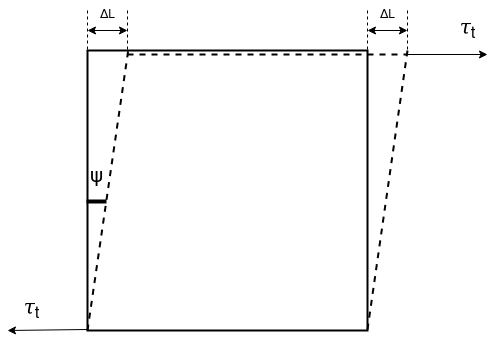

The diagram above was exported from draw.io. Its source (the exported page's mxGraphModel, read from the mxfile embedded in the PNG):
<mxGraphModel dx="1350" dy="764" grid="0" gridSize="10" guides="1" tooltips="1" connect="1" arrows="1" fold="1" page="1" pageScale="1" pageWidth="850" pageHeight="1100" math="0" shadow="0">
  <root>
    <mxCell id="0" />
    <mxCell id="1" parent="0" />
    <mxCell id="Tegd5UoWsq9DT1hSiL3K-1" value="" style="rounded=0;whiteSpace=wrap;html=1;fillColor=none;strokeWidth=2;" vertex="1" parent="1">
      <mxGeometry x="280" y="120" width="280" height="280" as="geometry" />
    </mxCell>
    <mxCell id="Tegd5UoWsq9DT1hSiL3K-15" value="" style="endArrow=none;dashed=1;html=1;rounded=0;exitX=0;exitY=1;exitDx=0;exitDy=0;entryX=0.146;entryY=-0.004;entryDx=0;entryDy=0;entryPerimeter=0;strokeWidth=2;" edge="1" parent="1" source="Tegd5UoWsq9DT1hSiL3K-1" target="Tegd5UoWsq9DT1hSiL3K-1">
      <mxGeometry width="50" height="50" relative="1" as="geometry">
        <mxPoint x="400" y="420" as="sourcePoint" />
        <mxPoint x="450" y="370" as="targetPoint" />
      </mxGeometry>
    </mxCell>
    <mxCell id="Tegd5UoWsq9DT1hSiL3K-16" value="" style="endArrow=none;dashed=1;html=1;rounded=0;strokeWidth=2;" edge="1" parent="1">
      <mxGeometry width="50" height="50" relative="1" as="geometry">
        <mxPoint x="560" y="399" as="sourcePoint" />
        <mxPoint x="600" y="120" as="targetPoint" />
      </mxGeometry>
    </mxCell>
    <mxCell id="Tegd5UoWsq9DT1hSiL3K-18" value="" style="endArrow=none;dashed=1;html=1;rounded=0;exitX=0;exitY=1;exitDx=0;exitDy=0;entryX=1;entryY=1;entryDx=0;entryDy=0;" edge="1" parent="1" source="Tegd5UoWsq9DT1hSiL3K-1" target="Tegd5UoWsq9DT1hSiL3K-1">
      <mxGeometry width="50" height="50" relative="1" as="geometry">
        <mxPoint x="400" y="420" as="sourcePoint" />
        <mxPoint x="450" y="370" as="targetPoint" />
      </mxGeometry>
    </mxCell>
    <mxCell id="Tegd5UoWsq9DT1hSiL3K-19" value="" style="endArrow=none;dashed=1;html=1;rounded=0;exitX=0;exitY=1;exitDx=0;exitDy=0;entryX=1;entryY=1;entryDx=0;entryDy=0;strokeWidth=2;" edge="1" parent="1">
      <mxGeometry width="50" height="50" relative="1" as="geometry">
        <mxPoint x="320" y="124" as="sourcePoint" />
        <mxPoint x="600" y="124" as="targetPoint" />
      </mxGeometry>
    </mxCell>
    <mxCell id="Tegd5UoWsq9DT1hSiL3K-20" value="" style="endArrow=none;dashed=1;html=1;rounded=0;strokeWidth=1;entryX=0;entryY=0;entryDx=0;entryDy=0;" edge="1" parent="1" target="Tegd5UoWsq9DT1hSiL3K-1">
      <mxGeometry width="50" height="50" relative="1" as="geometry">
        <mxPoint x="280" y="80" as="sourcePoint" />
        <mxPoint x="450" y="370" as="targetPoint" />
      </mxGeometry>
    </mxCell>
    <mxCell id="Tegd5UoWsq9DT1hSiL3K-21" value="" style="endArrow=none;dashed=1;html=1;rounded=0;strokeWidth=1;entryX=0;entryY=0;entryDx=0;entryDy=0;" edge="1" parent="1">
      <mxGeometry width="50" height="50" relative="1" as="geometry">
        <mxPoint x="320" y="80" as="sourcePoint" />
        <mxPoint x="320" y="120" as="targetPoint" />
      </mxGeometry>
    </mxCell>
    <mxCell id="Tegd5UoWsq9DT1hSiL3K-22" value="" style="endArrow=classic;startArrow=classic;html=1;rounded=0;strokeWidth=1;" edge="1" parent="1">
      <mxGeometry width="50" height="50" relative="1" as="geometry">
        <mxPoint x="280" y="100" as="sourcePoint" />
        <mxPoint x="320" y="100" as="targetPoint" />
      </mxGeometry>
    </mxCell>
    <mxCell id="Tegd5UoWsq9DT1hSiL3K-23" value="ΔL" style="text;html=1;align=center;verticalAlign=middle;resizable=0;points=[];autosize=1;strokeColor=none;fillColor=none;" vertex="1" parent="1">
      <mxGeometry x="280" y="70" width="40" height="30" as="geometry" />
    </mxCell>
    <mxCell id="Tegd5UoWsq9DT1hSiL3K-32" value="" style="endArrow=none;dashed=1;html=1;rounded=0;strokeWidth=1;entryX=0;entryY=0;entryDx=0;entryDy=0;" edge="1" parent="1">
      <mxGeometry width="50" height="50" relative="1" as="geometry">
        <mxPoint x="560" y="80" as="sourcePoint" />
        <mxPoint x="560" y="120" as="targetPoint" />
      </mxGeometry>
    </mxCell>
    <mxCell id="Tegd5UoWsq9DT1hSiL3K-33" value="" style="endArrow=none;dashed=1;html=1;rounded=0;strokeWidth=1;entryX=0;entryY=0;entryDx=0;entryDy=0;" edge="1" parent="1">
      <mxGeometry width="50" height="50" relative="1" as="geometry">
        <mxPoint x="600" y="80" as="sourcePoint" />
        <mxPoint x="600" y="120" as="targetPoint" />
      </mxGeometry>
    </mxCell>
    <mxCell id="Tegd5UoWsq9DT1hSiL3K-34" value="" style="endArrow=classic;startArrow=classic;html=1;rounded=0;strokeWidth=1;" edge="1" parent="1">
      <mxGeometry width="50" height="50" relative="1" as="geometry">
        <mxPoint x="560" y="100" as="sourcePoint" />
        <mxPoint x="600" y="100" as="targetPoint" />
      </mxGeometry>
    </mxCell>
    <mxCell id="Tegd5UoWsq9DT1hSiL3K-35" value="ΔL" style="text;html=1;align=center;verticalAlign=middle;resizable=0;points=[];autosize=1;strokeColor=none;fillColor=none;" vertex="1" parent="1">
      <mxGeometry x="560" y="70" width="40" height="30" as="geometry" />
    </mxCell>
    <mxCell id="Tegd5UoWsq9DT1hSiL3K-36" value="" style="endArrow=classic;html=1;rounded=0;strokeWidth=1;" edge="1" parent="1">
      <mxGeometry width="50" height="50" relative="1" as="geometry">
        <mxPoint x="600" y="124" as="sourcePoint" />
        <mxPoint x="680" y="124" as="targetPoint" />
      </mxGeometry>
    </mxCell>
    <mxCell id="Tegd5UoWsq9DT1hSiL3K-37" value="𝜏&lt;sub&gt;t&lt;/sub&gt;" style="text;html=1;align=center;verticalAlign=middle;resizable=0;points=[];autosize=1;strokeColor=none;fillColor=none;fontSize=20;" vertex="1" parent="1">
      <mxGeometry x="640" y="80" width="40" height="40" as="geometry" />
    </mxCell>
    <mxCell id="Tegd5UoWsq9DT1hSiL3K-38" value="𝜏&lt;sub&gt;t&lt;/sub&gt;" style="text;html=1;align=center;verticalAlign=middle;resizable=0;points=[];autosize=1;strokeColor=none;fillColor=none;fontSize=20;" vertex="1" parent="1">
      <mxGeometry x="204" y="360" width="40" height="40" as="geometry" />
    </mxCell>
    <mxCell id="Tegd5UoWsq9DT1hSiL3K-39" value="" style="endArrow=classic;html=1;rounded=0;strokeWidth=1;" edge="1" parent="1">
      <mxGeometry width="50" height="50" relative="1" as="geometry">
        <mxPoint x="280" y="399" as="sourcePoint" />
        <mxPoint x="200" y="400" as="targetPoint" />
      </mxGeometry>
    </mxCell>
    <mxCell id="Tegd5UoWsq9DT1hSiL3K-42" value="" style="line;strokeWidth=4;html=1;perimeter=backbonePerimeter;points=[];outlineConnect=0;fillColor=#000000;" vertex="1" parent="1">
      <mxGeometry x="279" y="266" width="20" height="10" as="geometry" />
    </mxCell>
    <mxCell id="Tegd5UoWsq9DT1hSiL3K-43" value="&lt;font style=&quot;font-size: 20px;&quot;&gt;&lt;span dir=&quot;ltr&quot; role=&quot;presentation&quot; style=&quot;left: 315.768px; top: 566.797px; font-family: sans-serif;&quot;&gt;&lt;/span&gt;&lt;span dir=&quot;ltr&quot; role=&quot;presentation&quot; style=&quot;left: 319.713px; top: 566.797px; font-family: sans-serif;&quot;&gt;ψ&lt;/span&gt;&lt;/font&gt;" style="text;whiteSpace=wrap;html=1;" vertex="1" parent="1">
      <mxGeometry x="281" y="226" width="40" height="40" as="geometry" />
    </mxCell>
  </root>
</mxGraphModel>